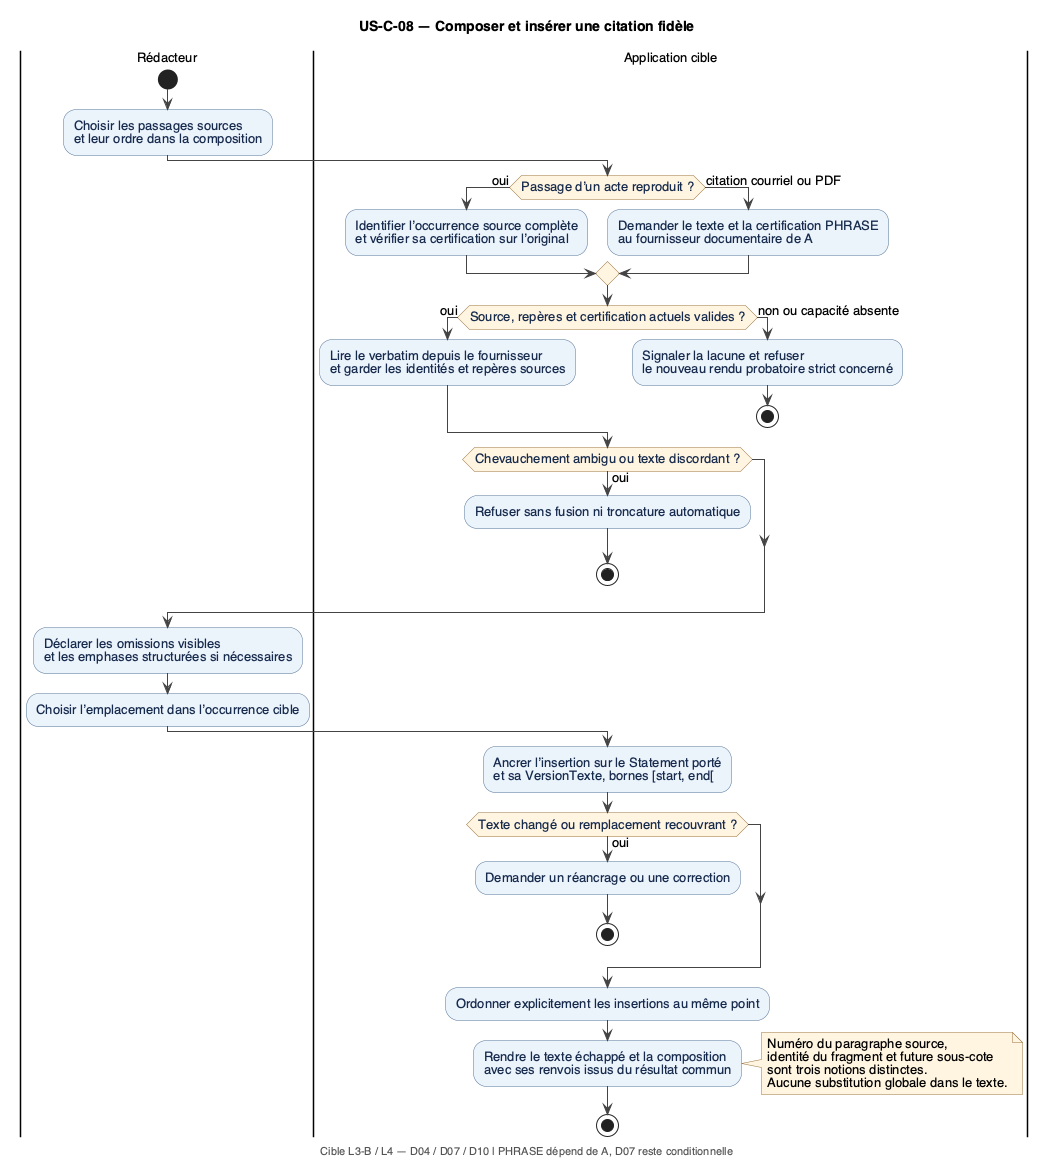

The diagram above was rendered by PlantUML. Its source (embedded in the PNG):
@startuml 08_citation_composite
!include style.iuml
title US-C-08 — Composer et insérer une citation fidèle
footer Cible L3-B / L4 — D04 / D07 / D10 | PHRASE dépend de A, D07 reste conditionnelle

|Rédacteur|
start
:Choisir les passages sources
et leur ordre dans la composition;
|Application cible|
if (Passage d’un acte reproduit ?) then (oui)
  :Identifier l’occurrence source complète
et vérifier sa certification sur l’original;
else (citation courriel ou PDF)
  :Demander le texte et la certification PHRASE
au fournisseur documentaire de A;
endif
if (Source, repères et certification actuels valides ?) then (oui)
  :Lire le verbatim depuis le fournisseur
et garder les identités et repères sources;
else (non ou capacité absente)
  :Signaler la lacune et refuser
le nouveau rendu probatoire strict concerné;
  stop
endif
if (Chevauchement ambigu ou texte discordant ?) then (oui)
  :Refuser sans fusion ni troncature automatique;
  stop
endif
|Rédacteur|
:Déclarer les omissions visibles
et les emphases structurées si nécessaires;
:Choisir l’emplacement dans l’occurrence cible;
|Application cible|
:Ancrer l’insertion sur le Statement porté
et sa VersionTexte, bornes [start, end[;
if (Texte changé ou remplacement recouvrant ?) then (oui)
  :Demander un réancrage ou une correction;
  stop
endif
:Ordonner explicitement les insertions au même point;
:Rendre le texte échappé et la composition
avec ses renvois issus du résultat commun;
note right
  Numéro du paragraphe source,
  identité du fragment et future sous-cote
  sont trois notions distinctes.
  Aucune substitution globale dans le texte.
end note
stop
@enduml